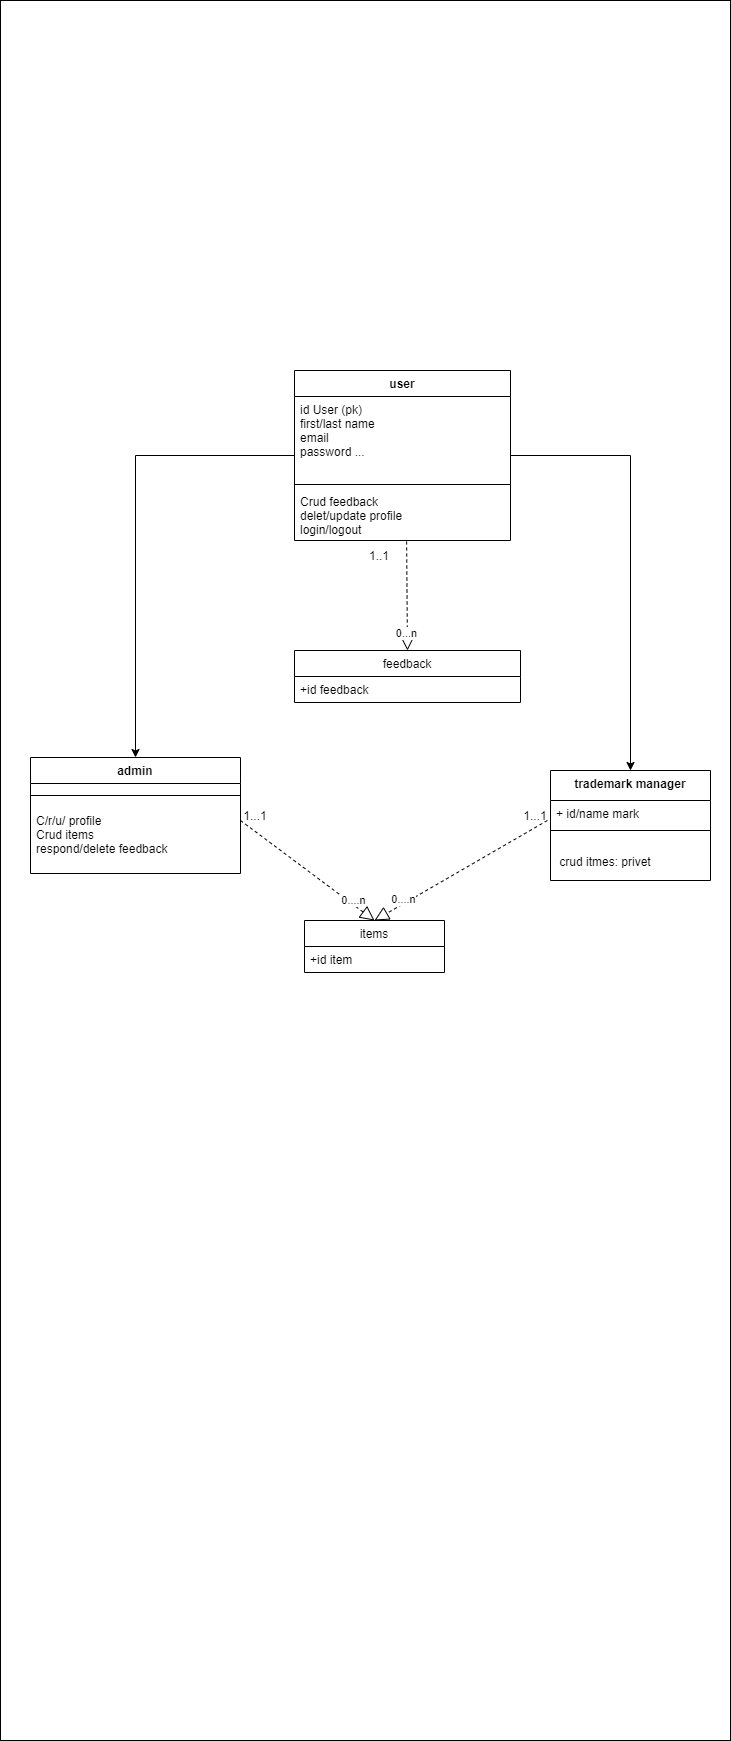

The diagram above was exported from draw.io. Its source (the exported page's mxGraphModel, read from the mxfile embedded in the PNG):
<mxGraphModel dx="840" dy="1693" grid="1" gridSize="10" guides="1" tooltips="1" connect="1" arrows="1" fold="1" page="1" pageScale="1" pageWidth="827" pageHeight="1169" math="0" shadow="0">
  <root>
    <mxCell id="WIyWlLk6GJQsqaUBKTNV-0" />
    <mxCell id="WIyWlLk6GJQsqaUBKTNV-1" parent="WIyWlLk6GJQsqaUBKTNV-0" />
    <mxCell id="Vjz5SQaS_SXtE9CW3Ac1-4" value="" style="html=1;fontStyle=1" vertex="1" parent="WIyWlLk6GJQsqaUBKTNV-1">
      <mxGeometry x="40" y="-230" width="730" height="1740" as="geometry" />
    </mxCell>
    <mxCell id="Vjz5SQaS_SXtE9CW3Ac1-33" style="edgeStyle=orthogonalEdgeStyle;rounded=0;orthogonalLoop=1;jettySize=auto;html=1;" edge="1" parent="WIyWlLk6GJQsqaUBKTNV-1" source="Vjz5SQaS_SXtE9CW3Ac1-9" target="Vjz5SQaS_SXtE9CW3Ac1-14">
      <mxGeometry relative="1" as="geometry">
        <mxPoint x="190" y="600" as="targetPoint" />
      </mxGeometry>
    </mxCell>
    <mxCell id="Vjz5SQaS_SXtE9CW3Ac1-34" style="edgeStyle=orthogonalEdgeStyle;rounded=0;orthogonalLoop=1;jettySize=auto;html=1;" edge="1" parent="WIyWlLk6GJQsqaUBKTNV-1" source="Vjz5SQaS_SXtE9CW3Ac1-9" target="Vjz5SQaS_SXtE9CW3Ac1-24">
      <mxGeometry relative="1" as="geometry" />
    </mxCell>
    <mxCell id="Vjz5SQaS_SXtE9CW3Ac1-9" value="user" style="swimlane;fontStyle=1;align=center;verticalAlign=top;childLayout=stackLayout;horizontal=1;startSize=26;horizontalStack=0;resizeParent=1;resizeParentMax=0;resizeLast=0;collapsible=1;marginBottom=0;labelBackgroundColor=#ffffff;" vertex="1" parent="WIyWlLk6GJQsqaUBKTNV-1">
      <mxGeometry x="334" y="140" width="216" height="170" as="geometry" />
    </mxCell>
    <mxCell id="Vjz5SQaS_SXtE9CW3Ac1-10" value="id User (pk)&#10;first/last name&#10;email&#10;password ..." style="text;strokeColor=none;fillColor=none;align=left;verticalAlign=top;spacingLeft=4;spacingRight=4;overflow=hidden;rotatable=0;points=[[0,0.5],[1,0.5]];portConstraint=eastwest;" vertex="1" parent="Vjz5SQaS_SXtE9CW3Ac1-9">
      <mxGeometry y="26" width="216" height="84" as="geometry" />
    </mxCell>
    <mxCell id="Vjz5SQaS_SXtE9CW3Ac1-11" value="" style="line;strokeWidth=1;fillColor=none;align=left;verticalAlign=middle;spacingTop=-1;spacingLeft=3;spacingRight=3;rotatable=0;labelPosition=right;points=[];portConstraint=eastwest;" vertex="1" parent="Vjz5SQaS_SXtE9CW3Ac1-9">
      <mxGeometry y="110" width="216" height="8" as="geometry" />
    </mxCell>
    <mxCell id="Vjz5SQaS_SXtE9CW3Ac1-12" value="Crud feedback&#10;delet/update profile&#10;login/logout" style="text;strokeColor=none;fillColor=none;align=left;verticalAlign=top;spacingLeft=4;spacingRight=4;overflow=hidden;rotatable=0;points=[[0,0.5],[1,0.5]];portConstraint=eastwest;" vertex="1" parent="Vjz5SQaS_SXtE9CW3Ac1-9">
      <mxGeometry y="118" width="216" height="52" as="geometry" />
    </mxCell>
    <mxCell id="Vjz5SQaS_SXtE9CW3Ac1-14" value="admin" style="swimlane;fontStyle=1;align=center;verticalAlign=top;childLayout=stackLayout;horizontal=1;startSize=26;horizontalStack=0;resizeParent=1;resizeParentMax=0;resizeLast=0;collapsible=1;marginBottom=0;labelBackgroundColor=none;" vertex="1" parent="WIyWlLk6GJQsqaUBKTNV-1">
      <mxGeometry x="70" y="527" width="210" height="116" as="geometry" />
    </mxCell>
    <mxCell id="Vjz5SQaS_SXtE9CW3Ac1-16" value="" style="line;strokeWidth=1;fillColor=none;align=left;verticalAlign=middle;spacingTop=-1;spacingLeft=3;spacingRight=3;rotatable=0;labelPosition=right;points=[];portConstraint=eastwest;" vertex="1" parent="Vjz5SQaS_SXtE9CW3Ac1-14">
      <mxGeometry y="26" width="210" height="24" as="geometry" />
    </mxCell>
    <mxCell id="Vjz5SQaS_SXtE9CW3Ac1-17" value="C/r/u/ profile&#10;Crud items&#10;respond/delete feedback " style="text;strokeColor=none;fillColor=none;align=left;verticalAlign=top;spacingLeft=4;spacingRight=4;overflow=hidden;rotatable=0;points=[[0,0.5],[1,0.5]];portConstraint=eastwest;" vertex="1" parent="Vjz5SQaS_SXtE9CW3Ac1-14">
      <mxGeometry y="50" width="210" height="66" as="geometry" />
    </mxCell>
    <mxCell id="Vjz5SQaS_SXtE9CW3Ac1-24" value="trademark manager" style="swimlane;fontStyle=1;align=center;verticalAlign=top;childLayout=stackLayout;horizontal=1;startSize=30;horizontalStack=0;resizeParent=1;resizeParentMax=0;resizeLast=0;collapsible=1;marginBottom=0;labelBackgroundColor=#ffffff;" vertex="1" parent="WIyWlLk6GJQsqaUBKTNV-1">
      <mxGeometry x="590" y="540" width="160" height="110" as="geometry" />
    </mxCell>
    <mxCell id="Vjz5SQaS_SXtE9CW3Ac1-25" value="+ id/name mark " style="text;strokeColor=none;fillColor=none;align=left;verticalAlign=top;spacingLeft=4;spacingRight=4;overflow=hidden;rotatable=0;points=[[0,0.5],[1,0.5]];portConstraint=eastwest;" vertex="1" parent="Vjz5SQaS_SXtE9CW3Ac1-24">
      <mxGeometry y="30" width="160" height="26" as="geometry" />
    </mxCell>
    <mxCell id="Vjz5SQaS_SXtE9CW3Ac1-26" value="" style="line;strokeWidth=1;fillColor=none;align=left;verticalAlign=middle;spacingTop=-1;spacingLeft=3;spacingRight=3;rotatable=0;labelPosition=right;points=[];portConstraint=eastwest;" vertex="1" parent="Vjz5SQaS_SXtE9CW3Ac1-24">
      <mxGeometry y="56" width="160" height="8" as="geometry" />
    </mxCell>
    <mxCell id="Vjz5SQaS_SXtE9CW3Ac1-27" value=" &#10; crud itmes: privet" style="text;strokeColor=none;fillColor=none;align=left;verticalAlign=top;spacingLeft=4;spacingRight=4;overflow=hidden;rotatable=0;points=[[0,0.5],[1,0.5]];portConstraint=eastwest;" vertex="1" parent="Vjz5SQaS_SXtE9CW3Ac1-24">
      <mxGeometry y="64" width="160" height="46" as="geometry" />
    </mxCell>
    <mxCell id="Vjz5SQaS_SXtE9CW3Ac1-35" value="items" style="swimlane;fontStyle=0;childLayout=stackLayout;horizontal=1;startSize=26;fillColor=none;horizontalStack=0;resizeParent=1;resizeParentMax=0;resizeLast=0;collapsible=1;marginBottom=0;labelBackgroundColor=none;" vertex="1" parent="WIyWlLk6GJQsqaUBKTNV-1">
      <mxGeometry x="344" y="690" width="140" height="52" as="geometry" />
    </mxCell>
    <mxCell id="Vjz5SQaS_SXtE9CW3Ac1-38" value="+id item" style="text;strokeColor=none;fillColor=none;align=left;verticalAlign=top;spacingLeft=4;spacingRight=4;overflow=hidden;rotatable=0;points=[[0,0.5],[1,0.5]];portConstraint=eastwest;" vertex="1" parent="Vjz5SQaS_SXtE9CW3Ac1-35">
      <mxGeometry y="26" width="140" height="26" as="geometry" />
    </mxCell>
    <mxCell id="Vjz5SQaS_SXtE9CW3Ac1-44" value="" style="endArrow=block;dashed=1;endFill=0;endSize=12;html=1;entryX=0.5;entryY=0;entryDx=0;entryDy=0;" edge="1" parent="WIyWlLk6GJQsqaUBKTNV-1" target="Vjz5SQaS_SXtE9CW3Ac1-35">
      <mxGeometry width="160" relative="1" as="geometry">
        <mxPoint x="280" y="590" as="sourcePoint" />
        <mxPoint x="440" y="590" as="targetPoint" />
      </mxGeometry>
    </mxCell>
    <mxCell id="Vjz5SQaS_SXtE9CW3Ac1-45" value="0....n" style="edgeLabel;html=1;align=center;verticalAlign=middle;resizable=0;points=[];" vertex="1" connectable="0" parent="Vjz5SQaS_SXtE9CW3Ac1-44">
      <mxGeometry x="0.7199" y="4" relative="1" as="geometry">
        <mxPoint x="-5.29" y="-3.87" as="offset" />
      </mxGeometry>
    </mxCell>
    <mxCell id="Vjz5SQaS_SXtE9CW3Ac1-46" value="" style="endArrow=block;dashed=1;endFill=0;endSize=12;html=1;exitX=-0.019;exitY=0.769;exitDx=0;exitDy=0;exitPerimeter=0;entryX=0.5;entryY=0;entryDx=0;entryDy=0;" edge="1" parent="WIyWlLk6GJQsqaUBKTNV-1" source="Vjz5SQaS_SXtE9CW3Ac1-25" target="Vjz5SQaS_SXtE9CW3Ac1-35">
      <mxGeometry width="160" relative="1" as="geometry">
        <mxPoint x="420" y="510" as="sourcePoint" />
        <mxPoint x="470" y="680" as="targetPoint" />
      </mxGeometry>
    </mxCell>
    <mxCell id="Vjz5SQaS_SXtE9CW3Ac1-47" value="0....n" style="edgeLabel;html=1;align=center;verticalAlign=middle;resizable=0;points=[];" vertex="1" connectable="0" parent="Vjz5SQaS_SXtE9CW3Ac1-46">
      <mxGeometry x="0.7199" y="4" relative="1" as="geometry">
        <mxPoint x="2.2" y="-11.28" as="offset" />
      </mxGeometry>
    </mxCell>
    <mxCell id="Vjz5SQaS_SXtE9CW3Ac1-49" value="1...1" style="text;html=1;strokeColor=none;fillColor=none;align=center;verticalAlign=middle;whiteSpace=wrap;rounded=0;labelBackgroundColor=none;" vertex="1" parent="WIyWlLk6GJQsqaUBKTNV-1">
      <mxGeometry x="550" y="575" width="50" height="20" as="geometry" />
    </mxCell>
    <mxCell id="Vjz5SQaS_SXtE9CW3Ac1-50" value="1...1" style="text;html=1;strokeColor=none;fillColor=none;align=center;verticalAlign=middle;whiteSpace=wrap;rounded=0;labelBackgroundColor=none;" vertex="1" parent="WIyWlLk6GJQsqaUBKTNV-1">
      <mxGeometry x="270" y="575" width="50" height="20" as="geometry" />
    </mxCell>
    <mxCell id="Vjz5SQaS_SXtE9CW3Ac1-51" value="feedback" style="swimlane;fontStyle=0;childLayout=stackLayout;horizontal=1;startSize=26;fillColor=none;horizontalStack=0;resizeParent=1;resizeParentMax=0;resizeLast=0;collapsible=1;marginBottom=0;labelBackgroundColor=none;" vertex="1" parent="WIyWlLk6GJQsqaUBKTNV-1">
      <mxGeometry x="334" y="420" width="226" height="52" as="geometry" />
    </mxCell>
    <mxCell id="Vjz5SQaS_SXtE9CW3Ac1-52" value="+id feedback" style="text;strokeColor=none;fillColor=none;align=left;verticalAlign=top;spacingLeft=4;spacingRight=4;overflow=hidden;rotatable=0;points=[[0,0.5],[1,0.5]];portConstraint=eastwest;" vertex="1" parent="Vjz5SQaS_SXtE9CW3Ac1-51">
      <mxGeometry y="26" width="226" height="26" as="geometry" />
    </mxCell>
    <mxCell id="Vjz5SQaS_SXtE9CW3Ac1-55" value="" style="endArrow=block;dashed=1;endFill=0;endSize=12;html=1;exitX=0.519;exitY=1.019;exitDx=0;exitDy=0;exitPerimeter=0;entryX=0.5;entryY=0;entryDx=0;entryDy=0;" edge="1" parent="WIyWlLk6GJQsqaUBKTNV-1" source="Vjz5SQaS_SXtE9CW3Ac1-12" target="Vjz5SQaS_SXtE9CW3Ac1-51">
      <mxGeometry width="160" relative="1" as="geometry">
        <mxPoint x="280" y="390" as="sourcePoint" />
        <mxPoint x="414" y="430" as="targetPoint" />
      </mxGeometry>
    </mxCell>
    <mxCell id="Vjz5SQaS_SXtE9CW3Ac1-57" value="0...n" style="edgeLabel;html=1;align=center;verticalAlign=middle;resizable=0;points=[];" vertex="1" connectable="0" parent="Vjz5SQaS_SXtE9CW3Ac1-55">
      <mxGeometry x="0.6809" y="-1" relative="1" as="geometry">
        <mxPoint as="offset" />
      </mxGeometry>
    </mxCell>
    <mxCell id="Vjz5SQaS_SXtE9CW3Ac1-58" value="1..1" style="text;html=1;strokeColor=none;fillColor=none;align=center;verticalAlign=middle;whiteSpace=wrap;rounded=0;labelBackgroundColor=none;" vertex="1" parent="WIyWlLk6GJQsqaUBKTNV-1">
      <mxGeometry x="414" y="320" width="10" height="10" as="geometry" />
    </mxCell>
  </root>
</mxGraphModel>